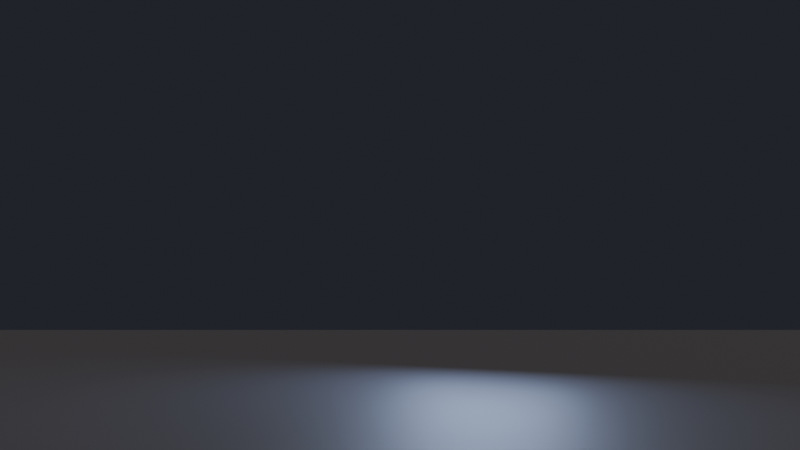 # Source: 14_smoke.blend  (saved by Blender 5.3.31; exported with 4.5.12 LTS)
import bpy
from mathutils import Matrix  # noqa: F401  (used for matrix-valued properties, if any)

bpy.ops.wm.read_factory_settings(use_empty=True)
scene = bpy.context.scene
scene.name = 'Scene'

# ---- materials (node trees are filled in below, after node groups)
mat_smoke = bpy.data.materials.new('Smoke')
mat_floor = bpy.data.materials.new('Floor')

# ---- node groups
ng_smoke = bpy.data.node_groups.new('Smoke', 'GeometryNodeTree')
_s = ng_smoke.interface.new_socket(name='Geometry', in_out='OUTPUT', socket_type='NodeSocketGeometry')
_s = ng_smoke.interface.new_socket(name='Geometry', in_out='INPUT', socket_type='NodeSocketGeometry')
_N = ng_smoke.nodes; _L = ng_smoke.links
n0 = _N.new('NodeGroupInput'); n0.name = 'Group Input'; n0.location = (-400, 0)
n1 = _N.new('NodeGroupOutput'); n1.name = 'Group Output'; n1.location = (2300, 0)
n2 = _N.new('NodeUndefined'); n2.name = 'Cube Grid Topology'; n2.location = (-200, 0)
n2.inputs[0].default_value = (-0.5, -0.5, 0.0)
n2.inputs[1].default_value = (0.5, 0.5, 1.0)
n2.inputs[2].default_value = 32
n2.inputs[3].default_value = 32
n2.inputs[4].default_value = 32
n2.inputs[5].default_value = 0
n2.inputs[6].default_value = 0
n2.inputs[7].default_value = 0
n3 = _N.new('GeometryNodeStoreNamedGrid'); n3.name = 'Store Named Grid'; n3.location = (0, 0)
n3.data_type = 'BOOLEAN'
n3.inputs[1].default_value = 'box'
n4 = _N.new('NodeUndefined'); n4.name = 'Toast'; n4.location = (200, 0)
n4.label = 'Setup'
n4.inputs[1].default_value = True
n5 = _N.new('GeometryNodeSimulationInput'); n5.name = 'Simulation Input'; n5.location = (450, 0)
n6 = _N.new('GeometryNodeSimulationOutput'); n6.name = 'Simulation Output'; n6.location = (1900, 0)
n7 = _N.new('NodeUndefined'); n7.name = 'Toast.001'; n7.location = (650, 250)
n7.label = 'Vorticity'
n7.inputs[1].default_value = True
n8 = _N.new('NodeUndefined'); n8.name = 'Toast.002'; n8.location = (650, 0)
n8.label = 'Step'
n8.inputs[1].default_value = True
n8.inputs[4].default_value = (0.0, 0.0, 0.4)
n8.inputs[5].default_value = 0.25
n8.inputs[6].default_value = 1.0
n8.inputs[7].default_value = 2.0
n8.inputs[8].default_value = 4.0
n8.inputs[9].default_value = 3.0
n8.inputs[10].default_value = 1.2
n8.inputs[11].default_value = 4.0
n8.inputs[12].default_value = 0.2
n8.inputs[13].default_value = 0.4
n8.inputs[14].default_value = 0.02
n8.inputs[15].default_value = 6.0
n8.inputs[16].default_value = 3
n9 = _N.new('NodeUndefined'); n9.name = 'Toast.003'; n9.location = (900, 0)
n9.label = 'Divergence'
n9.inputs[1].default_value = True
n10 = _N.new('GeometryNodeRepeatInput'); n10.name = 'Repeat Input'; n10.location = (1150, 0)
n10.label = 'Pressure iterations'
n10.inputs[0].default_value = 24
n11 = _N.new('GeometryNodeRepeatOutput'); n11.name = 'Repeat Output'; n11.location = (1650, 0)
n12 = _N.new('NodeUndefined'); n12.name = 'Toast.004'; n12.location = (1400, 0)
n12.label = 'Pressure'
n12.inputs[1].default_value = True
n13 = _N.new('NodeUndefined'); n13.name = 'Toast.005'; n13.location = (1750, -250)
n13.label = 'Project'
n13.inputs[1].default_value = True
n14 = _N.new('GeometryNodeSetMaterial'); n14.name = 'Set Material'; n14.location = (2100, 0)
n14.inputs[2].default_value = mat_smoke
n5.pair_with_output(n6)
n10.pair_with_output(n11)
_L.new(n2.outputs[0], n3.inputs[2])
_L.new(n3.outputs[0], n4.inputs[0])
_L.new(n4.outputs[0], n5.inputs[0])
_L.new(n5.outputs[1], n7.inputs[0])
_L.new(n7.outputs[0], n8.inputs[0])
_L.new(n5.outputs[0], n8.inputs[3])
_L.new(n8.outputs[0], n9.inputs[0])
_L.new(n9.outputs[0], n10.inputs[1])
_L.new(n10.outputs[1], n12.inputs[0])
_L.new(n12.outputs[0], n11.inputs[0])
_L.new(n11.outputs[0], n13.inputs[0])
_L.new(n13.outputs[0], n6.inputs[1])
_L.new(n6.outputs[0], n14.inputs[0])
_L.new(n14.outputs[0], n1.inputs[0])
n1.is_active_output = True

# ---- material node trees
mat_smoke.use_nodes = True; mat_smoke.node_tree.nodes.clear()
_N = mat_smoke.node_tree.nodes; _L = mat_smoke.node_tree.links
n0 = _N.new('ShaderNodeOutputMaterial'); n0.name = 'Material Output'; n0.location = (200, 100)
n1 = _N.new('ShaderNodeVolumePrincipled'); n1.name = 'Principled Volume'; n1.location = (-300, 0)
n1.inputs[0].default_value = (0.8, 0.8, 0.82, 1.0)
n1.inputs[2].default_value = 12.0
_L.new(n1.outputs[0], n0.inputs[1])
n0.is_active_output = True
mat_floor.use_nodes = True; mat_floor.node_tree.nodes.clear()
_N = mat_floor.node_tree.nodes; _L = mat_floor.node_tree.links
n0 = _N.new('ShaderNodeBsdfPrincipled'); n0.name = 'Principled BSDF'; n0.location = (-200, 100)
n0.inputs[0].default_value = (0.05, 0.05, 0.06, 1.0)
n0.inputs[2].default_value = 0.6
n0.inputs[10].default_value = 0.005
n1 = _N.new('ShaderNodeOutputMaterial'); n1.name = 'Material Output'; n1.location = (200, 100)
_L.new(n0.outputs[0], n1.inputs[0])
n1.is_active_output = True

# ---- world
world_world = bpy.data.worlds.new('World'); scene.world = world_world
world_world.use_nodes = True; world_world.node_tree.nodes.clear()
_N = world_world.node_tree.nodes; _L = world_world.node_tree.links
n0 = _N.new('ShaderNodeBackground'); n0.name = 'Background'; n0.location = (-200, 100)
n0.inputs[0].default_value = (0.02, 0.022, 0.03, 1.0)
n1 = _N.new('ShaderNodeOutputWorld'); n1.name = 'World Output'; n1.location = (200, 100)
_L.new(n0.outputs[0], n1.inputs[0])
n1.is_active_output = True

# ---- cameras
cam_camera = bpy.data.cameras.new('Camera')
cam_camera.lens = 40.0

# ---- lights
light_sun = bpy.data.lights.new('Sun', 'SUN')
light_sun.color = (1.0, 0.92, 0.8)
light_sun.angle = 0.03491
light_sun.energy = 3.0
light_area = bpy.data.lights.new('Area', 'AREA')
light_area.color = (0.5, 0.65, 1.0)
light_area.energy = 400.0
light_area.size = 3.0

# ---- meshes
me_smoke = bpy.data.meshes.new('Smoke')
me_smoke.from_pydata([], [], [])
me_smoke.materials.append(mat_smoke)
me_smoke.update()
me_plane = bpy.data.meshes.new('Plane')
me_plane.from_pydata([(-15.0, -15.0, 0.0), (15.0, -15.0, 0.0), (-15.0, 15.0, 0.0), (15.0, 15.0, 0.0)], [], [(0, 1, 3, 2)])
_uv = me_plane.uv_layers.new(name='UVMap')
_uv.uv.foreach_set('vector', [0.0, 0.0, 1.0, 0.0, 1.0, 1.0, 0.0, 1.0])
me_plane.materials.append(mat_floor)
me_plane.update()

# ---- objects
ob_smoke = bpy.data.objects.new('Smoke', me_smoke)
ob_plane = bpy.data.objects.new('Plane', me_plane)
ob_camera = bpy.data.objects.new('Camera', cam_camera)
ob_sun = bpy.data.objects.new('Sun', light_sun)
ob_area = bpy.data.objects.new('Area', light_area)

# ---- transforms, parenting, visibility, modifiers, constraints
ob_smoke.location = (0.0, 0.0, 0.0)
_m = ob_smoke.modifiers.new('Toast example', 'NODES')
_m.node_group = ng_smoke
ob_plane.location = (0.0, 0.0, 0.0)
ob_camera.location = (0.0, -13.0, 2.0)
ob_camera.rotation_euler = (1.617, -0.0, 0.0)
ob_sun.location = (0.0, 0.0, 10.0)
ob_sun.rotation_euler = (0.6981, 0.0, 0.6109)
ob_area.location = (1.5, 3.5, 3.0)
ob_area.rotation_euler = (1.266, 1.003e-08, 2.737)

# ---- collection membership
scene.collection.objects.link(ob_smoke)
scene.collection.objects.link(ob_plane)
scene.collection.objects.link(ob_camera)
scene.collection.objects.link(ob_sun)
scene.collection.objects.link(ob_area)

# ---- scene / render settings (as saved in the file)
scene.camera = ob_camera
scene.frame_start = 1; scene.frame_end = 200; scene.frame_set(1)
scene.render.engine = 'CYCLES'
scene.render.resolution_x = 1280
scene.render.resolution_y = 720
scene.render.bake_bias = 0.0
scene.render.bake_samples = 0
scene.render.compositor_device = 'GPU'
scene.cycles.samples = 64
scene.cycles.volume_step_rate = 0.5
scene.eevee.use_volume_custom_range = False
scene.eevee.fast_gi_thickness_near = 0.1
scene.eevee.fast_gi_thickness_far = 0.0
scene.eevee.ray_tracing_options.screen_trace_thickness = 0.1
bpy.context.view_layer.update()
